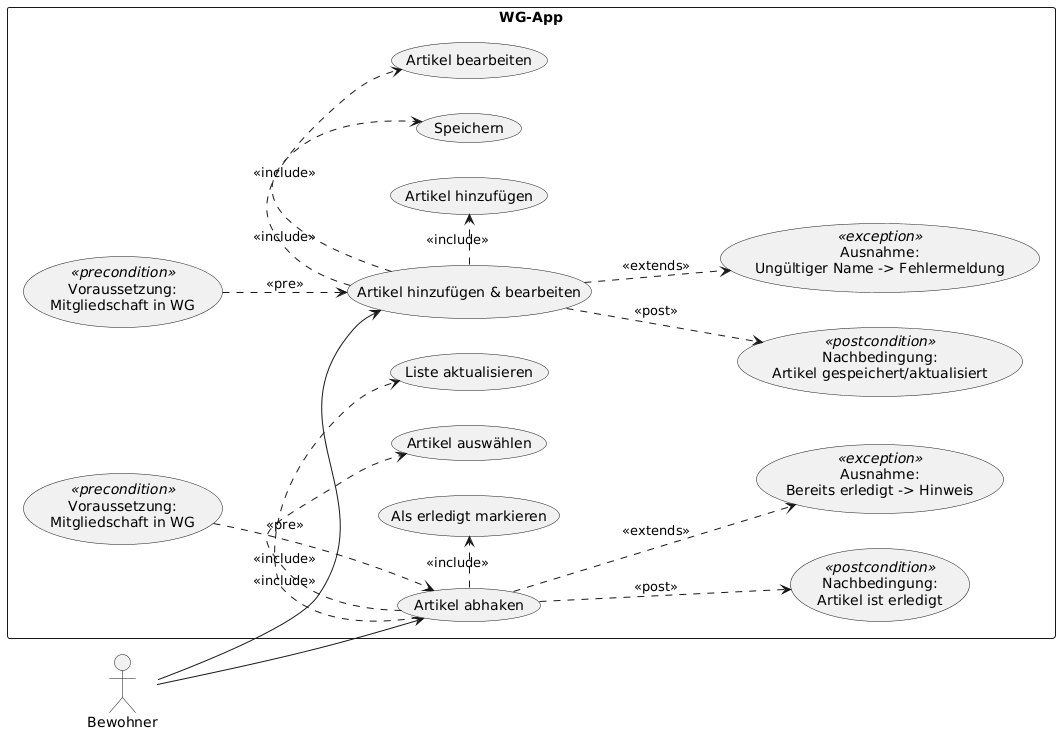

The diagram above was rendered by PlantUML. Its source (embedded in the PNG):
@startuml
left to right direction

actor Bewohner

rectangle "WG-App" {
  ' Haupt-Use-Cases
  usecase "Artikel hinzufügen & bearbeiten" as UC6a
  usecase "Artikel abhaken" as UC6b

  ' Teil-Schritte: UC6a
  usecase "Artikel hinzufügen" as UC6a_S1
  usecase "Artikel bearbeiten" as UC6a_S2
  usecase "Speichern" as UC6a_S3

  ' Teil-Schritte: UC6b
  usecase "Artikel auswählen" as UC6b_S1
  usecase "Als erledigt markieren" as UC6b_S2
  usecase "Liste aktualisieren" as UC6b_S3

  ' Vor-/Nachbedingungen & Ausnahmen: UC6a
  usecase "Voraussetzung:\nMitgliedschaft in WG" as UC6a_PRE <<precondition>>
  usecase "Nachbedingung:\nArtikel gespeichert/aktualisiert" as UC6a_POST <<postcondition>>
  usecase "Ausnahme:\nUngültiger Name -> Fehlermeldung" as UC6a_EXC <<exception>>

  ' Vor-/Nachbedingungen & Ausnahmen: UC6b
  usecase "Voraussetzung:\nMitgliedschaft in WG" as UC6b_PRE <<precondition>>
  usecase "Nachbedingung:\nArtikel ist erledigt" as UC6b_POST <<postcondition>>
  usecase "Ausnahme:\nBereits erledigt -> Hinweis" as UC6b_EXC <<exception>>
}

' Akteur-Relationen
Bewohner --> UC6a
Bewohner --> UC6b

' Include-Verknüpfungen (UC6a)
UC6a .> UC6a_S1 : <<include>>
UC6a .> UC6a_S2 : <<include>>
UC6a .> UC6a_S3 : <<include>>

' Include-Verknüpfungen (UC6b)
UC6b .> UC6b_S1 : <<include>>
UC6b .> UC6b_S2 : <<include>>
UC6b .> UC6b_S3 : <<include>>

' Vor-/Nachbedingungen & Ausnahmen
UC6a_PRE ..> UC6a : <<pre>>
UC6a ..> UC6a_POST : <<post>>
UC6a ..> UC6a_EXC : <<extends>>

UC6b_PRE ..> UC6b : <<pre>>
UC6b ..> UC6b_POST : <<post>>
UC6b ..> UC6b_EXC : <<extends>>
@enduml